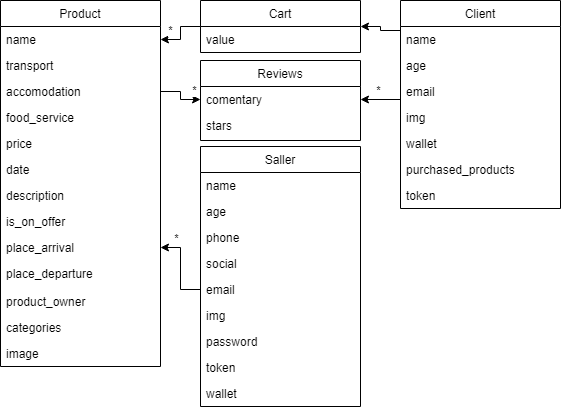

The diagram above was exported from draw.io. Its source (the exported page's mxGraphModel, read from the mxfile embedded in the PNG):
<mxGraphModel dx="1108" dy="460" grid="1" gridSize="10" guides="1" tooltips="1" connect="1" arrows="1" fold="1" page="1" pageScale="1" pageWidth="827" pageHeight="1169" math="0" shadow="0">
  <root>
    <mxCell id="WIyWlLk6GJQsqaUBKTNV-0" />
    <mxCell id="WIyWlLk6GJQsqaUBKTNV-1" parent="WIyWlLk6GJQsqaUBKTNV-0" />
    <mxCell id="zkfFHV4jXpPFQw0GAbJ--17" value="Product" style="swimlane;fontStyle=0;align=center;verticalAlign=top;childLayout=stackLayout;horizontal=1;startSize=26;horizontalStack=0;resizeParent=1;resizeLast=0;collapsible=1;marginBottom=0;rounded=0;shadow=0;strokeWidth=1;" parent="WIyWlLk6GJQsqaUBKTNV-1" vertex="1">
      <mxGeometry x="40" y="20" width="160" height="366" as="geometry">
        <mxRectangle x="550" y="140" width="160" height="26" as="alternateBounds" />
      </mxGeometry>
    </mxCell>
    <mxCell id="zkfFHV4jXpPFQw0GAbJ--18" value="name" style="text;align=left;verticalAlign=top;spacingLeft=4;spacingRight=4;overflow=hidden;rotatable=0;points=[[0,0.5],[1,0.5]];portConstraint=eastwest;" parent="zkfFHV4jXpPFQw0GAbJ--17" vertex="1">
      <mxGeometry y="26" width="160" height="26" as="geometry" />
    </mxCell>
    <mxCell id="PyZrNIf-wd5okQIo0CI2-16" value="transport" style="text;align=left;verticalAlign=top;spacingLeft=4;spacingRight=4;overflow=hidden;rotatable=0;points=[[0,0.5],[1,0.5]];portConstraint=eastwest;rounded=0;shadow=0;html=0;" vertex="1" parent="zkfFHV4jXpPFQw0GAbJ--17">
      <mxGeometry y="52" width="160" height="26" as="geometry" />
    </mxCell>
    <mxCell id="PyZrNIf-wd5okQIo0CI2-17" value="accomodation" style="text;align=left;verticalAlign=top;spacingLeft=4;spacingRight=4;overflow=hidden;rotatable=0;points=[[0,0.5],[1,0.5]];portConstraint=eastwest;rounded=0;shadow=0;html=0;" vertex="1" parent="zkfFHV4jXpPFQw0GAbJ--17">
      <mxGeometry y="78" width="160" height="26" as="geometry" />
    </mxCell>
    <mxCell id="PyZrNIf-wd5okQIo0CI2-18" value="food_service" style="text;align=left;verticalAlign=top;spacingLeft=4;spacingRight=4;overflow=hidden;rotatable=0;points=[[0,0.5],[1,0.5]];portConstraint=eastwest;rounded=0;shadow=0;html=0;" vertex="1" parent="zkfFHV4jXpPFQw0GAbJ--17">
      <mxGeometry y="104" width="160" height="26" as="geometry" />
    </mxCell>
    <mxCell id="zkfFHV4jXpPFQw0GAbJ--19" value="price" style="text;align=left;verticalAlign=top;spacingLeft=4;spacingRight=4;overflow=hidden;rotatable=0;points=[[0,0.5],[1,0.5]];portConstraint=eastwest;rounded=0;shadow=0;html=0;" parent="zkfFHV4jXpPFQw0GAbJ--17" vertex="1">
      <mxGeometry y="130" width="160" height="26" as="geometry" />
    </mxCell>
    <mxCell id="zkfFHV4jXpPFQw0GAbJ--20" value="date" style="text;align=left;verticalAlign=top;spacingLeft=4;spacingRight=4;overflow=hidden;rotatable=0;points=[[0,0.5],[1,0.5]];portConstraint=eastwest;rounded=0;shadow=0;html=0;" parent="zkfFHV4jXpPFQw0GAbJ--17" vertex="1">
      <mxGeometry y="156" width="160" height="26" as="geometry" />
    </mxCell>
    <mxCell id="zkfFHV4jXpPFQw0GAbJ--21" value="description" style="text;align=left;verticalAlign=top;spacingLeft=4;spacingRight=4;overflow=hidden;rotatable=0;points=[[0,0.5],[1,0.5]];portConstraint=eastwest;rounded=0;shadow=0;html=0;" parent="zkfFHV4jXpPFQw0GAbJ--17" vertex="1">
      <mxGeometry y="182" width="160" height="26" as="geometry" />
    </mxCell>
    <mxCell id="zkfFHV4jXpPFQw0GAbJ--22" value="is_on_offer" style="text;align=left;verticalAlign=top;spacingLeft=4;spacingRight=4;overflow=hidden;rotatable=0;points=[[0,0.5],[1,0.5]];portConstraint=eastwest;rounded=0;shadow=0;html=0;" parent="zkfFHV4jXpPFQw0GAbJ--17" vertex="1">
      <mxGeometry y="208" width="160" height="26" as="geometry" />
    </mxCell>
    <mxCell id="lDyKQPU0O3VHIXxs7Z9y-0" value="place_arrival" style="text;align=left;verticalAlign=top;spacingLeft=4;spacingRight=4;overflow=hidden;rotatable=0;points=[[0,0.5],[1,0.5]];portConstraint=eastwest;rounded=0;shadow=0;html=0;" parent="zkfFHV4jXpPFQw0GAbJ--17" vertex="1">
      <mxGeometry y="234" width="160" height="26" as="geometry" />
    </mxCell>
    <mxCell id="lDyKQPU0O3VHIXxs7Z9y-1" value="place_departure" style="text;align=left;verticalAlign=top;spacingLeft=4;spacingRight=4;overflow=hidden;rotatable=0;points=[[0,0.5],[1,0.5]];portConstraint=eastwest;rounded=0;shadow=0;html=0;" parent="zkfFHV4jXpPFQw0GAbJ--17" vertex="1">
      <mxGeometry y="260" width="160" height="28" as="geometry" />
    </mxCell>
    <mxCell id="lDyKQPU0O3VHIXxs7Z9y-2" value="product_owner" style="text;align=left;verticalAlign=top;spacingLeft=4;spacingRight=4;overflow=hidden;rotatable=0;points=[[0,0.5],[1,0.5]];portConstraint=eastwest;rounded=0;shadow=0;html=0;" parent="zkfFHV4jXpPFQw0GAbJ--17" vertex="1">
      <mxGeometry y="288" width="160" height="26" as="geometry" />
    </mxCell>
    <mxCell id="lDyKQPU0O3VHIXxs7Z9y-3" value="categories" style="text;align=left;verticalAlign=top;spacingLeft=4;spacingRight=4;overflow=hidden;rotatable=0;points=[[0,0.5],[1,0.5]];portConstraint=eastwest;rounded=0;shadow=0;html=0;" parent="zkfFHV4jXpPFQw0GAbJ--17" vertex="1">
      <mxGeometry y="314" width="160" height="26" as="geometry" />
    </mxCell>
    <mxCell id="lDyKQPU0O3VHIXxs7Z9y-4" value="image" style="text;align=left;verticalAlign=top;spacingLeft=4;spacingRight=4;overflow=hidden;rotatable=0;points=[[0,0.5],[1,0.5]];portConstraint=eastwest;rounded=0;shadow=0;html=0;" parent="zkfFHV4jXpPFQw0GAbJ--17" vertex="1">
      <mxGeometry y="340" width="160" height="26" as="geometry" />
    </mxCell>
    <mxCell id="lDyKQPU0O3VHIXxs7Z9y-5" value="Reviews" style="swimlane;fontStyle=0;align=center;verticalAlign=top;childLayout=stackLayout;horizontal=1;startSize=26;horizontalStack=0;resizeParent=1;resizeLast=0;collapsible=1;marginBottom=0;rounded=0;shadow=0;strokeWidth=1;" parent="WIyWlLk6GJQsqaUBKTNV-1" vertex="1">
      <mxGeometry x="240" y="80" width="160" height="80" as="geometry">
        <mxRectangle x="550" y="140" width="160" height="26" as="alternateBounds" />
      </mxGeometry>
    </mxCell>
    <mxCell id="lDyKQPU0O3VHIXxs7Z9y-6" value="comentary" style="text;align=left;verticalAlign=top;spacingLeft=4;spacingRight=4;overflow=hidden;rotatable=0;points=[[0,0.5],[1,0.5]];portConstraint=eastwest;" parent="lDyKQPU0O3VHIXxs7Z9y-5" vertex="1">
      <mxGeometry y="26" width="160" height="26" as="geometry" />
    </mxCell>
    <mxCell id="lDyKQPU0O3VHIXxs7Z9y-7" value="stars" style="text;align=left;verticalAlign=top;spacingLeft=4;spacingRight=4;overflow=hidden;rotatable=0;points=[[0,0.5],[1,0.5]];portConstraint=eastwest;rounded=0;shadow=0;html=0;" parent="lDyKQPU0O3VHIXxs7Z9y-5" vertex="1">
      <mxGeometry y="52" width="160" height="26" as="geometry" />
    </mxCell>
    <mxCell id="lDyKQPU0O3VHIXxs7Z9y-16" value="*" style="edgeStyle=orthogonalEdgeStyle;rounded=0;orthogonalLoop=1;jettySize=auto;html=1;exitX=1;exitY=0.5;exitDx=0;exitDy=0;entryX=0;entryY=0.5;entryDx=0;entryDy=0;" parent="WIyWlLk6GJQsqaUBKTNV-1" source="PyZrNIf-wd5okQIo0CI2-17" target="lDyKQPU0O3VHIXxs7Z9y-6" edge="1">
      <mxGeometry x="0.75" y="9" relative="1" as="geometry">
        <mxPoint as="offset" />
      </mxGeometry>
    </mxCell>
    <mxCell id="PyZrNIf-wd5okQIo0CI2-28" style="edgeStyle=orthogonalEdgeStyle;rounded=0;orthogonalLoop=1;jettySize=auto;html=1;exitX=0;exitY=0.5;exitDx=0;exitDy=0;entryX=1;entryY=0.5;entryDx=0;entryDy=0;" edge="1" parent="WIyWlLk6GJQsqaUBKTNV-1" source="lDyKQPU0O3VHIXxs7Z9y-18" target="PyZrNIf-wd5okQIo0CI2-19">
      <mxGeometry relative="1" as="geometry">
        <Array as="points">
          <mxPoint x="440" y="50" />
          <mxPoint x="420" y="50" />
          <mxPoint x="420" y="46" />
        </Array>
      </mxGeometry>
    </mxCell>
    <mxCell id="lDyKQPU0O3VHIXxs7Z9y-17" value="Client" style="swimlane;fontStyle=0;align=center;verticalAlign=top;childLayout=stackLayout;horizontal=1;startSize=26;horizontalStack=0;resizeParent=1;resizeLast=0;collapsible=1;marginBottom=0;rounded=0;shadow=0;strokeWidth=1;" parent="WIyWlLk6GJQsqaUBKTNV-1" vertex="1">
      <mxGeometry x="440" y="20" width="160" height="208" as="geometry">
        <mxRectangle x="550" y="140" width="160" height="26" as="alternateBounds" />
      </mxGeometry>
    </mxCell>
    <mxCell id="lDyKQPU0O3VHIXxs7Z9y-18" value="name" style="text;align=left;verticalAlign=top;spacingLeft=4;spacingRight=4;overflow=hidden;rotatable=0;points=[[0,0.5],[1,0.5]];portConstraint=eastwest;" parent="lDyKQPU0O3VHIXxs7Z9y-17" vertex="1">
      <mxGeometry y="26" width="160" height="26" as="geometry" />
    </mxCell>
    <mxCell id="PyZrNIf-wd5okQIo0CI2-11" value="age" style="text;align=left;verticalAlign=top;spacingLeft=4;spacingRight=4;overflow=hidden;rotatable=0;points=[[0,0.5],[1,0.5]];portConstraint=eastwest;" vertex="1" parent="lDyKQPU0O3VHIXxs7Z9y-17">
      <mxGeometry y="52" width="160" height="26" as="geometry" />
    </mxCell>
    <mxCell id="lDyKQPU0O3VHIXxs7Z9y-19" value="email" style="text;align=left;verticalAlign=top;spacingLeft=4;spacingRight=4;overflow=hidden;rotatable=0;points=[[0,0.5],[1,0.5]];portConstraint=eastwest;rounded=0;shadow=0;html=0;" parent="lDyKQPU0O3VHIXxs7Z9y-17" vertex="1">
      <mxGeometry y="78" width="160" height="26" as="geometry" />
    </mxCell>
    <mxCell id="lDyKQPU0O3VHIXxs7Z9y-20" value="img" style="text;align=left;verticalAlign=top;spacingLeft=4;spacingRight=4;overflow=hidden;rotatable=0;points=[[0,0.5],[1,0.5]];portConstraint=eastwest;rounded=0;shadow=0;html=0;" parent="lDyKQPU0O3VHIXxs7Z9y-17" vertex="1">
      <mxGeometry y="104" width="160" height="26" as="geometry" />
    </mxCell>
    <mxCell id="PyZrNIf-wd5okQIo0CI2-10" value="wallet" style="text;align=left;verticalAlign=top;spacingLeft=4;spacingRight=4;overflow=hidden;rotatable=0;points=[[0,0.5],[1,0.5]];portConstraint=eastwest;rounded=0;shadow=0;html=0;" vertex="1" parent="lDyKQPU0O3VHIXxs7Z9y-17">
      <mxGeometry y="130" width="160" height="26" as="geometry" />
    </mxCell>
    <mxCell id="lDyKQPU0O3VHIXxs7Z9y-21" value="purchased_products" style="text;align=left;verticalAlign=top;spacingLeft=4;spacingRight=4;overflow=hidden;rotatable=0;points=[[0,0.5],[1,0.5]];portConstraint=eastwest;rounded=0;shadow=0;html=0;" parent="lDyKQPU0O3VHIXxs7Z9y-17" vertex="1">
      <mxGeometry y="156" width="160" height="26" as="geometry" />
    </mxCell>
    <mxCell id="PyZrNIf-wd5okQIo0CI2-12" value="token" style="text;align=left;verticalAlign=top;spacingLeft=4;spacingRight=4;overflow=hidden;rotatable=0;points=[[0,0.5],[1,0.5]];portConstraint=eastwest;rounded=0;shadow=0;html=0;" vertex="1" parent="lDyKQPU0O3VHIXxs7Z9y-17">
      <mxGeometry y="182" width="160" height="26" as="geometry" />
    </mxCell>
    <mxCell id="lDyKQPU0O3VHIXxs7Z9y-28" value="*" style="edgeStyle=orthogonalEdgeStyle;rounded=0;orthogonalLoop=1;jettySize=auto;html=1;exitX=0;exitY=0.5;exitDx=0;exitDy=0;entryX=1;entryY=0.5;entryDx=0;entryDy=0;" parent="WIyWlLk6GJQsqaUBKTNV-1" source="PyZrNIf-wd5okQIo0CI2-11" target="lDyKQPU0O3VHIXxs7Z9y-6" edge="1">
      <mxGeometry x="0.5" y="-9" relative="1" as="geometry">
        <mxPoint as="offset" />
        <Array as="points">
          <mxPoint x="440" y="119" />
        </Array>
      </mxGeometry>
    </mxCell>
    <mxCell id="lDyKQPU0O3VHIXxs7Z9y-29" value="Saller" style="swimlane;fontStyle=0;align=center;verticalAlign=top;childLayout=stackLayout;horizontal=1;startSize=26;horizontalStack=0;resizeParent=1;resizeLast=0;collapsible=1;marginBottom=0;rounded=0;shadow=0;strokeWidth=1;" parent="WIyWlLk6GJQsqaUBKTNV-1" vertex="1">
      <mxGeometry x="240" y="166" width="160" height="260" as="geometry">
        <mxRectangle x="550" y="140" width="160" height="26" as="alternateBounds" />
      </mxGeometry>
    </mxCell>
    <mxCell id="lDyKQPU0O3VHIXxs7Z9y-30" value="name" style="text;align=left;verticalAlign=top;spacingLeft=4;spacingRight=4;overflow=hidden;rotatable=0;points=[[0,0.5],[1,0.5]];portConstraint=eastwest;" parent="lDyKQPU0O3VHIXxs7Z9y-29" vertex="1">
      <mxGeometry y="26" width="160" height="26" as="geometry" />
    </mxCell>
    <mxCell id="PyZrNIf-wd5okQIo0CI2-0" value="age" style="text;align=left;verticalAlign=top;spacingLeft=4;spacingRight=4;overflow=hidden;rotatable=0;points=[[0,0.5],[1,0.5]];portConstraint=eastwest;" vertex="1" parent="lDyKQPU0O3VHIXxs7Z9y-29">
      <mxGeometry y="52" width="160" height="26" as="geometry" />
    </mxCell>
    <mxCell id="PyZrNIf-wd5okQIo0CI2-13" value="phone" style="text;align=left;verticalAlign=top;spacingLeft=4;spacingRight=4;overflow=hidden;rotatable=0;points=[[0,0.5],[1,0.5]];portConstraint=eastwest;rounded=0;shadow=0;html=0;" vertex="1" parent="lDyKQPU0O3VHIXxs7Z9y-29">
      <mxGeometry y="78" width="160" height="26" as="geometry" />
    </mxCell>
    <mxCell id="PyZrNIf-wd5okQIo0CI2-14" value="social" style="text;align=left;verticalAlign=top;spacingLeft=4;spacingRight=4;overflow=hidden;rotatable=0;points=[[0,0.5],[1,0.5]];portConstraint=eastwest;rounded=0;shadow=0;html=0;" vertex="1" parent="lDyKQPU0O3VHIXxs7Z9y-29">
      <mxGeometry y="104" width="160" height="26" as="geometry" />
    </mxCell>
    <mxCell id="lDyKQPU0O3VHIXxs7Z9y-31" value="email" style="text;align=left;verticalAlign=top;spacingLeft=4;spacingRight=4;overflow=hidden;rotatable=0;points=[[0,0.5],[1,0.5]];portConstraint=eastwest;rounded=0;shadow=0;html=0;" parent="lDyKQPU0O3VHIXxs7Z9y-29" vertex="1">
      <mxGeometry y="130" width="160" height="26" as="geometry" />
    </mxCell>
    <mxCell id="lDyKQPU0O3VHIXxs7Z9y-32" value="img" style="text;align=left;verticalAlign=top;spacingLeft=4;spacingRight=4;overflow=hidden;rotatable=0;points=[[0,0.5],[1,0.5]];portConstraint=eastwest;rounded=0;shadow=0;html=0;" parent="lDyKQPU0O3VHIXxs7Z9y-29" vertex="1">
      <mxGeometry y="156" width="160" height="26" as="geometry" />
    </mxCell>
    <mxCell id="PyZrNIf-wd5okQIo0CI2-1" value="password" style="text;align=left;verticalAlign=top;spacingLeft=4;spacingRight=4;overflow=hidden;rotatable=0;points=[[0,0.5],[1,0.5]];portConstraint=eastwest;rounded=0;shadow=0;html=0;" vertex="1" parent="lDyKQPU0O3VHIXxs7Z9y-29">
      <mxGeometry y="182" width="160" height="26" as="geometry" />
    </mxCell>
    <mxCell id="PyZrNIf-wd5okQIo0CI2-2" value="token" style="text;align=left;verticalAlign=top;spacingLeft=4;spacingRight=4;overflow=hidden;rotatable=0;points=[[0,0.5],[1,0.5]];portConstraint=eastwest;rounded=0;shadow=0;html=0;" vertex="1" parent="lDyKQPU0O3VHIXxs7Z9y-29">
      <mxGeometry y="208" width="160" height="26" as="geometry" />
    </mxCell>
    <mxCell id="PyZrNIf-wd5okQIo0CI2-15" value="wallet" style="text;align=left;verticalAlign=top;spacingLeft=4;spacingRight=4;overflow=hidden;rotatable=0;points=[[0,0.5],[1,0.5]];portConstraint=eastwest;rounded=0;shadow=0;html=0;" vertex="1" parent="lDyKQPU0O3VHIXxs7Z9y-29">
      <mxGeometry y="234" width="160" height="26" as="geometry" />
    </mxCell>
    <mxCell id="lDyKQPU0O3VHIXxs7Z9y-34" value="*" style="edgeStyle=orthogonalEdgeStyle;rounded=0;orthogonalLoop=1;jettySize=auto;html=1;exitX=0;exitY=0.5;exitDx=0;exitDy=0;entryX=1;entryY=0.5;entryDx=0;entryDy=0;" parent="WIyWlLk6GJQsqaUBKTNV-1" source="lDyKQPU0O3VHIXxs7Z9y-31" target="lDyKQPU0O3VHIXxs7Z9y-0" edge="1">
      <mxGeometry x="0.6078" y="-9" relative="1" as="geometry">
        <mxPoint as="offset" />
      </mxGeometry>
    </mxCell>
    <mxCell id="PyZrNIf-wd5okQIo0CI2-31" value="*" style="edgeStyle=orthogonalEdgeStyle;rounded=0;orthogonalLoop=1;jettySize=auto;html=1;exitX=0;exitY=0.5;exitDx=0;exitDy=0;entryX=1;entryY=0.5;entryDx=0;entryDy=0;" edge="1" parent="WIyWlLk6GJQsqaUBKTNV-1" source="PyZrNIf-wd5okQIo0CI2-19" target="zkfFHV4jXpPFQw0GAbJ--18">
      <mxGeometry x="0.6226" y="-9" relative="1" as="geometry">
        <mxPoint as="offset" />
      </mxGeometry>
    </mxCell>
    <mxCell id="PyZrNIf-wd5okQIo0CI2-19" value="Cart" style="swimlane;fontStyle=0;align=center;verticalAlign=top;childLayout=stackLayout;horizontal=1;startSize=26;horizontalStack=0;resizeParent=1;resizeLast=0;collapsible=1;marginBottom=0;rounded=0;shadow=0;strokeWidth=1;" vertex="1" parent="WIyWlLk6GJQsqaUBKTNV-1">
      <mxGeometry x="240" y="20" width="160" height="52" as="geometry">
        <mxRectangle x="550" y="140" width="160" height="26" as="alternateBounds" />
      </mxGeometry>
    </mxCell>
    <mxCell id="PyZrNIf-wd5okQIo0CI2-20" value="value" style="text;align=left;verticalAlign=top;spacingLeft=4;spacingRight=4;overflow=hidden;rotatable=0;points=[[0,0.5],[1,0.5]];portConstraint=eastwest;" vertex="1" parent="PyZrNIf-wd5okQIo0CI2-19">
      <mxGeometry y="26" width="160" height="26" as="geometry" />
    </mxCell>
  </root>
</mxGraphModel>